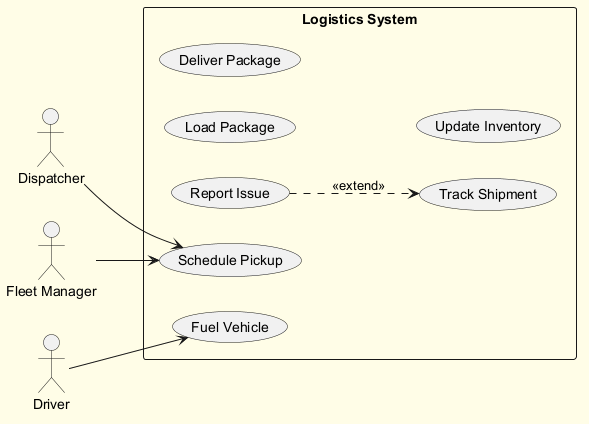

The diagram above was rendered by PlantUML. Its source (embedded in the PNG):
@startuml
skinparam backgroundColor #FFFDE7
skinparam classBackgroundColor #FFF9C4
skinparam classBorderColor #F57F17
left to right direction
actor "Fleet Manager" as FM
actor "Driver" as D
actor "Dispatcher" as D1
rectangle "Logistics System" {
  usecase "Load Package" as UC_LoadPackage
  usecase "Report Issue" as UC_ReportIssue
  usecase "Fuel Vehicle" as UC_FuelVehicle
  usecase "Schedule Pickup" as UC_SchedulePickup
  usecase "Track Shipment" as UC_TrackShipment
  usecase "Deliver Package" as UC_DeliverPackage
  usecase "Update Inventory" as UC_UpdateInventory
}
FM --> UC_SchedulePickup
D --> UC_FuelVehicle
D1 --> UC_SchedulePickup
UC_ReportIssue ..> UC_TrackShipment : <<extend>>
@enduml